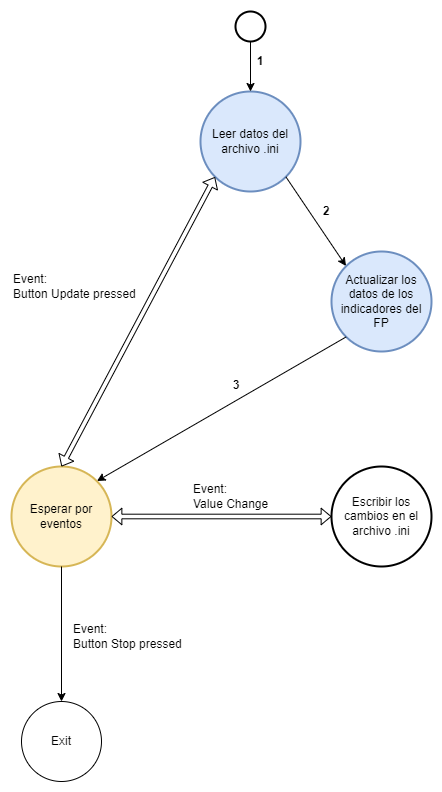

The diagram above was exported from draw.io. Its source (the exported page's mxGraphModel, read from the mxfile embedded in the PNG):
<mxGraphModel dx="1152" dy="688" grid="1" gridSize="10" guides="1" tooltips="1" connect="1" arrows="1" fold="1" page="1" pageScale="1" pageWidth="827" pageHeight="1169" math="0" shadow="0">
  <root>
    <mxCell id="0" />
    <mxCell id="1" parent="0" />
    <mxCell id="ny0a3g-8OUY2oF_XG4yL-1" value="" style="strokeWidth=2;html=1;shape=mxgraph.flowchart.start_2;whiteSpace=wrap;" vertex="1" parent="1">
      <mxGeometry x="384" y="30" width="30" height="30" as="geometry" />
    </mxCell>
    <mxCell id="ny0a3g-8OUY2oF_XG4yL-2" value="Leer datos del archivo .ini" style="strokeWidth=2;html=1;shape=mxgraph.flowchart.start_2;whiteSpace=wrap;fillColor=#dae8fc;strokeColor=#6c8ebf;" vertex="1" parent="1">
      <mxGeometry x="349" y="110" width="100" height="100" as="geometry" />
    </mxCell>
    <mxCell id="ny0a3g-8OUY2oF_XG4yL-3" value="Actualizar los datos de los indicadores del FP" style="strokeWidth=2;html=1;shape=mxgraph.flowchart.start_2;whiteSpace=wrap;fillColor=#dae8fc;strokeColor=#6c8ebf;" vertex="1" parent="1">
      <mxGeometry x="480" y="270" width="100" height="100" as="geometry" />
    </mxCell>
    <mxCell id="ny0a3g-8OUY2oF_XG4yL-4" value="Esperar por eventos" style="strokeWidth=2;html=1;shape=mxgraph.flowchart.start_2;whiteSpace=wrap;fillColor=#fff2cc;strokeColor=#d6b656;" vertex="1" parent="1">
      <mxGeometry x="160" y="485" width="100" height="100" as="geometry" />
    </mxCell>
    <mxCell id="ny0a3g-8OUY2oF_XG4yL-5" value="Escribir los cambios en el archivo .ini" style="strokeWidth=2;html=1;shape=mxgraph.flowchart.start_2;whiteSpace=wrap;" vertex="1" parent="1">
      <mxGeometry x="480" y="485" width="100" height="100" as="geometry" />
    </mxCell>
    <mxCell id="ny0a3g-8OUY2oF_XG4yL-7" value="" style="endArrow=classic;html=1;rounded=0;entryX=0.5;entryY=0;entryDx=0;entryDy=0;entryPerimeter=0;" edge="1" parent="1" source="ny0a3g-8OUY2oF_XG4yL-1" target="ny0a3g-8OUY2oF_XG4yL-2">
      <mxGeometry width="50" height="50" relative="1" as="geometry">
        <mxPoint x="398.64" y="59.99999999999994" as="sourcePoint" />
        <mxPoint x="440" y="80" as="targetPoint" />
      </mxGeometry>
    </mxCell>
    <mxCell id="ny0a3g-8OUY2oF_XG4yL-8" value="" style="endArrow=classic;html=1;rounded=0;entryX=0.145;entryY=0.145;entryDx=0;entryDy=0;entryPerimeter=0;exitX=0.855;exitY=0.855;exitDx=0;exitDy=0;exitPerimeter=0;" edge="1" parent="1" source="ny0a3g-8OUY2oF_XG4yL-2" target="ny0a3g-8OUY2oF_XG4yL-3">
      <mxGeometry width="50" height="50" relative="1" as="geometry">
        <mxPoint x="280" y="250" as="sourcePoint" />
        <mxPoint x="330" y="200" as="targetPoint" />
      </mxGeometry>
    </mxCell>
    <mxCell id="ny0a3g-8OUY2oF_XG4yL-10" value="" style="endArrow=classic;html=1;rounded=0;entryX=0.855;entryY=0.145;entryDx=0;entryDy=0;entryPerimeter=0;exitX=0.145;exitY=0.855;exitDx=0;exitDy=0;exitPerimeter=0;" edge="1" parent="1" source="ny0a3g-8OUY2oF_XG4yL-3" target="ny0a3g-8OUY2oF_XG4yL-4">
      <mxGeometry width="50" height="50" relative="1" as="geometry">
        <mxPoint x="349" y="310" as="sourcePoint" />
        <mxPoint x="210" y="485" as="targetPoint" />
        <Array as="points" />
      </mxGeometry>
    </mxCell>
    <mxCell id="ny0a3g-8OUY2oF_XG4yL-16" value="Event: &lt;br&gt;Value Change" style="text;html=1;strokeColor=none;fillColor=none;align=left;verticalAlign=middle;whiteSpace=wrap;rounded=0;" vertex="1" parent="1">
      <mxGeometry x="340" y="500" width="87" height="30" as="geometry" />
    </mxCell>
    <mxCell id="ny0a3g-8OUY2oF_XG4yL-18" value="Exit" style="ellipse;whiteSpace=wrap;html=1;aspect=fixed;" vertex="1" parent="1">
      <mxGeometry x="170" y="720" width="80" height="80" as="geometry" />
    </mxCell>
    <mxCell id="ny0a3g-8OUY2oF_XG4yL-19" value="" style="endArrow=classic;html=1;rounded=0;exitX=0.5;exitY=1;exitDx=0;exitDy=0;exitPerimeter=0;" edge="1" parent="1" source="ny0a3g-8OUY2oF_XG4yL-4" target="ny0a3g-8OUY2oF_XG4yL-18">
      <mxGeometry width="50" height="50" relative="1" as="geometry">
        <mxPoint x="390" y="690" as="sourcePoint" />
        <mxPoint x="440" y="640" as="targetPoint" />
      </mxGeometry>
    </mxCell>
    <mxCell id="ny0a3g-8OUY2oF_XG4yL-20" value="Event: &lt;br&gt;Button Stop pressed" style="text;html=1;strokeColor=none;fillColor=none;align=left;verticalAlign=middle;whiteSpace=wrap;rounded=0;" vertex="1" parent="1">
      <mxGeometry x="220" y="640" width="120" height="30" as="geometry" />
    </mxCell>
    <mxCell id="ny0a3g-8OUY2oF_XG4yL-22" value="Event: &lt;br&gt;Button Update pressed" style="text;html=1;strokeColor=none;fillColor=none;align=left;verticalAlign=middle;whiteSpace=wrap;rounded=0;" vertex="1" parent="1">
      <mxGeometry x="160" y="290" width="137" height="30" as="geometry" />
    </mxCell>
    <mxCell id="ny0a3g-8OUY2oF_XG4yL-24" value="" style="shape=flexArrow;endArrow=classic;startArrow=classic;html=1;rounded=0;width=4.722222222222222;endSize=2.953333333333333;endWidth=10.888888888888888;startWidth=10.888888888888888;startSize=2.953333333333333;entryX=0.145;entryY=0.855;entryDx=0;entryDy=0;entryPerimeter=0;exitX=0.5;exitY=0;exitDx=0;exitDy=0;exitPerimeter=0;" edge="1" parent="1" source="ny0a3g-8OUY2oF_XG4yL-4" target="ny0a3g-8OUY2oF_XG4yL-2">
      <mxGeometry width="100" height="100" relative="1" as="geometry">
        <mxPoint x="249" y="330" as="sourcePoint" />
        <mxPoint x="349" y="230" as="targetPoint" />
      </mxGeometry>
    </mxCell>
    <mxCell id="ny0a3g-8OUY2oF_XG4yL-25" value="" style="shape=flexArrow;endArrow=classic;startArrow=classic;html=1;rounded=0;width=4.615384615384615;endSize=2.953333333333333;endWidth=10.888888888888888;startWidth=10.888888888888888;startSize=2.953333333333333;entryX=0;entryY=0.5;entryDx=0;entryDy=0;entryPerimeter=0;exitX=1;exitY=0.5;exitDx=0;exitDy=0;exitPerimeter=0;" edge="1" parent="1" source="ny0a3g-8OUY2oF_XG4yL-4" target="ny0a3g-8OUY2oF_XG4yL-5">
      <mxGeometry width="100" height="100" relative="1" as="geometry">
        <mxPoint x="326" y="709" as="sourcePoint" />
        <mxPoint x="480" y="420" as="targetPoint" />
      </mxGeometry>
    </mxCell>
    <mxCell id="ny0a3g-8OUY2oF_XG4yL-26" value="1" style="text;html=1;strokeColor=none;fillColor=none;align=center;verticalAlign=middle;whiteSpace=wrap;rounded=0;fontStyle=1" vertex="1" parent="1">
      <mxGeometry x="399" y="70" width="20" height="20" as="geometry" />
    </mxCell>
    <mxCell id="ny0a3g-8OUY2oF_XG4yL-27" value="2" style="text;html=1;strokeColor=none;fillColor=none;align=center;verticalAlign=middle;whiteSpace=wrap;rounded=0;fontStyle=1" vertex="1" parent="1">
      <mxGeometry x="465" y="220" width="20" height="20" as="geometry" />
    </mxCell>
    <mxCell id="ny0a3g-8OUY2oF_XG4yL-28" value="3" style="text;html=1;strokeColor=none;fillColor=none;align=center;verticalAlign=middle;whiteSpace=wrap;rounded=0;fontStyle=1" vertex="1" parent="1">
      <mxGeometry x="374.5" y="394" width="20" height="20" as="geometry" />
    </mxCell>
  </root>
</mxGraphModel>